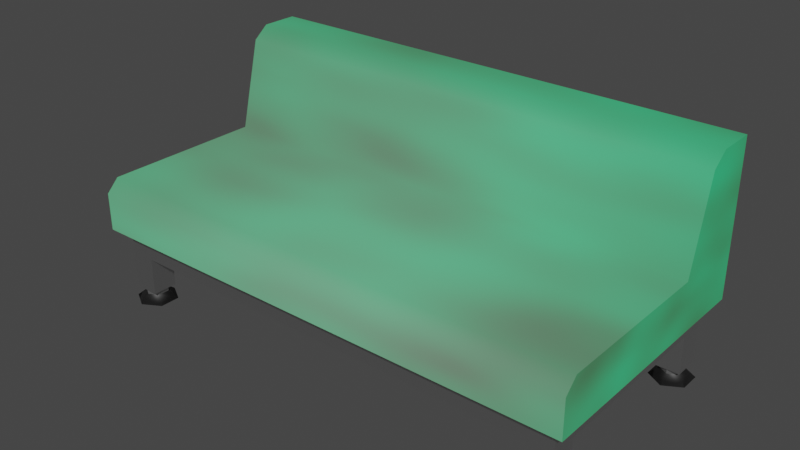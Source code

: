 # Source: blend.blend  (saved by Blender 2.93.21; exported with 4.5.12 LTS)
import bpy
from mathutils import Matrix  # noqa: F401  (used for matrix-valued properties, if any)

bpy.ops.wm.read_factory_settings(use_empty=True)
scene = bpy.context.scene
scene.name = 'Scene'

# ---- collections
col_collection = bpy.data.collections.new('Collection'); scene.collection.children.link(col_collection)

# ---- images (referenced by path relative to the original .blend; pixels are not part of the script)
import os
ASSET_DIR = os.environ.get("B2B_ASSET_DIR", "")  # directory of the original .blend (textures are referenced by path, not embedded)
HERE = os.path.dirname(os.path.abspath(__file__))  # packed textures are extracted next to this script under _unpacked/

def load_image(name, relpath, width, height, colorspace="sRGB"):
    """Load a texture the original file referenced (path relative to the .blend, or extracted next to this script)."""
    p = next((c for c in (os.path.join(HERE, relpath), os.path.join(ASSET_DIR, relpath)) if relpath and os.path.exists(c)), "")
    if p:
        img = bpy.data.images.load(p, check_existing=True)
        img.name = name
    else:  # same state as the original file: an image datablock whose file is absent (Cycles renders it pink)
        img = bpy.data.images.new(name, width, height)
        img.source = "FILE"
        img.filepath = "//" + (relpath or name)
    img.colorspace_settings.name = colorspace
    return img
img_uv_png = load_image('UV.png', 'sofa/UV.png', 1024, 1024, 'Non-Color')

# ---- materials (node trees are filled in below, after node groups)
mat_footmetal = bpy.data.materials.new('footMetal')
mat_footmetal.use_transparent_shadow = False
mat_gom = bpy.data.materials.new('gom')
mat_gom.alpha_threshold = 0.0
mat_gom.use_transparent_shadow = False
mat_gom.line_color = (0.0, 0.0, 0.0, 1.0)
mat_sofa = bpy.data.materials.new('sofa')
mat_sofa.use_transparent_shadow = False

# ---- node groups
ng_auto_smooth = bpy.data.node_groups.new('Auto Smooth', 'GeometryNodeTree')
_s = ng_auto_smooth.interface.new_socket(name='Geometry', in_out='OUTPUT', socket_type='NodeSocketGeometry')
_s = ng_auto_smooth.interface.new_socket(name='Geometry', in_out='INPUT', socket_type='NodeSocketGeometry')
_s = ng_auto_smooth.interface.new_socket(name='Angle', in_out='INPUT', socket_type='NodeSocketFloat')
_s.subtype = 'ANGLE'
_s.min_value = 0.0
_s.max_value = 3.142
ng_auto_smooth.is_modifier = True
_N = ng_auto_smooth.nodes; _L = ng_auto_smooth.links
n0 = _N.new('NodeGroupOutput'); n0.name = 'Group Output'; n0.location = (480, -100)
n1 = _N.new('NodeGroupInput'); n1.name = 'Group Input'; n1.location = (-420, -300)
n2 = _N.new('NodeGroupInput'); n2.name = 'Group Input.001'; n2.location = (-60, -100)
n3 = _N.new('GeometryNodeSetShadeSmooth'); n3.name = 'Set Shade Smooth'; n3.location = (120, -100)
n3.domain = 'EDGE'
n4 = _N.new('GeometryNodeSetShadeSmooth'); n4.name = 'Set Shade Smooth.001'; n4.location = (300, -100)
n5 = _N.new('GeometryNodeInputMeshEdgeAngle'); n5.name = 'Edge Angle'; n5.location = (-420, -220)
n6 = _N.new('GeometryNodeInputEdgeSmooth'); n6.name = 'Is Edge Smooth'; n6.location = (-60, -160)
n7 = _N.new('GeometryNodeInputShadeSmooth'); n7.name = 'Is Face Smooth'; n7.location = (-240, -340)
n8 = _N.new('FunctionNodeBooleanMath'); n8.name = 'Boolean Math'; n8.location = (-60, -220)
n9 = _N.new('FunctionNodeCompare'); n9.name = 'Compare'; n9.location = (-240, -180)
n9.operation = 'LESS_EQUAL'
_L.new(n5.outputs[0], n9.inputs[0])
_L.new(n4.outputs[0], n0.inputs[0])
_L.new(n1.outputs[1], n9.inputs[1])
_L.new(n9.outputs[0], n8.inputs[0])
_L.new(n7.outputs[0], n8.inputs[1])
_L.new(n2.outputs[0], n3.inputs[0])
_L.new(n6.outputs[0], n3.inputs[1])
_L.new(n3.outputs[0], n4.inputs[0])
_L.new(n8.outputs[0], n3.inputs[2])
n0.is_active_output = True

# ---- material node trees
mat_footmetal.use_nodes = True; mat_footmetal.node_tree.nodes.clear()
_N = mat_footmetal.node_tree.nodes; _L = mat_footmetal.node_tree.links
n0 = _N.new('ShaderNodeBsdfPrincipled'); n0.name = 'Principled BSDF'; n0.location = (10, 300)
n0.distribution = 'GGX'
n0.subsurface_method = 'BURLEY'
n0.inputs[0].default_value = (0.6267, 0.6267, 0.6267, 1.0)
n0.inputs[1].default_value = 1.0
n0.inputs[2].default_value = 0.4338
n0.inputs[3].default_value = 1.45
n0.inputs[13].default_value = 0.0
n0.inputs[27].default_value = (0.0, 0.0, 0.0, 1.0)
n0.inputs[28].default_value = 1.0
n1 = _N.new('ShaderNodeOutputMaterial'); n1.name = 'Material Output'; n1.location = (300, 300)
_L.new(n0.outputs[0], n1.inputs[0])
n1.is_active_output = True
mat_gom.use_nodes = True; mat_gom.node_tree.nodes.clear()
_N = mat_gom.node_tree.nodes; _L = mat_gom.node_tree.links
n0 = _N.new('ShaderNodeOutputMaterial'); n0.name = 'Material Output'; n0.location = (300, 300)
n1 = _N.new('ShaderNodeBsdfPrincipled'); n1.name = 'Principled BSDF'; n1.location = (10, 300)
n1.distribution = 'GGX'
n1.subsurface_method = 'BURLEY'
n1.inputs[0].default_value = (0.0, 0.0, 0.0, 1.0)
n1.inputs[2].default_value = 0.6059
n1.inputs[3].default_value = 1.45
n1.inputs[13].default_value = 1.0
n1.inputs[27].default_value = (0.0, 0.0, 0.0, 1.0)
n1.inputs[28].default_value = 1.0
_L.new(n1.outputs[0], n0.inputs[0])
n0.is_active_output = True
mat_sofa.use_nodes = True; mat_sofa.node_tree.nodes.clear()
_N = mat_sofa.node_tree.nodes; _L = mat_sofa.node_tree.links
n0 = _N.new('ShaderNodeOutputMaterial'); n0.name = 'Material Output'; n0.location = (384, 300)
n1 = _N.new('ShaderNodeBsdfPrincipled'); n1.name = 'Principled BSDF'; n1.location = (94, 300)
n1.distribution = 'GGX'
n1.subsurface_method = 'BURLEY'
n1.inputs[2].default_value = 0.4576
n1.inputs[3].default_value = 1.45
n1.inputs[13].default_value = 0.3185
n1.inputs[27].default_value = (0.0, 0.0, 0.0, 1.0)
n1.inputs[28].default_value = 1.0
n2 = _N.new('ShaderNodeTexNoise'); n2.name = 'Noise Texture'; n2.location = (-409, 14)
n2.inputs[2].default_value = 2.0
n2.inputs[3].default_value = 1.2
n2.inputs[4].default_value = 0.6833
n3 = _N.new('ShaderNodeNormalMap'); n3.name = 'Normal Map'; n3.location = (-263, 262)
n3.space = 'OBJECT'
n3.inputs[0].default_value = 0.9
n4 = _N.new('ShaderNodeTexImage'); n4.name = 'Image Texture'; n4.location = (-688, 207)
n4.image = img_uv_png
n4.interpolation = 'Smart'
n5 = _N.new('ShaderNodeMix'); n5.name = 'Mix'; n5.location = (-202, -94)
n5.data_type = 'RGBA'
n5.inputs[6].default_value = (0.009389, 0.5364, 0.2009, 1.0)
n5.inputs[7].default_value = (0.0333, 0.006436, 0.003617, 1.0)
_L.new(n1.outputs[0], n0.inputs[0])
_L.new(n2.outputs[0], n5.inputs[0])
_L.new(n4.outputs[0], n3.inputs[1])
_L.new(n3.outputs[0], n1.inputs[5])
_L.new(n5.outputs[2], n1.inputs[0])
n0.is_active_output = True

# ---- world
world_world = bpy.data.worlds.new('World'); scene.world = world_world
world_world.use_nodes = True; world_world.node_tree.nodes.clear()
_N = world_world.node_tree.nodes; _L = world_world.node_tree.links
n0 = _N.new('ShaderNodeOutputWorld'); n0.name = 'World Output'; n0.location = (300, 300)
n1 = _N.new('ShaderNodeBackground'); n1.name = 'Background'; n1.location = (10, 300)
n1.inputs[0].default_value = (0.05088, 0.05088, 0.05088, 1.0)
_L.new(n1.outputs[0], n0.inputs[0])
n0.is_active_output = True
world_world.color = (0.05088, 0.05088, 0.05088)
world_world.use_sun_shadow = False
world_world.sun_shadow_jitter_overblur = 0.0

# ---- meshes
me_cube_001 = bpy.data.meshes.new('Cube.001')
me_cube_001.from_pydata([(0.85, -0.45, 0.05), (0.85, -0.45, 0.2), (0.85, -0.35, 0.05), (0.85, -0.35, 0.2), (0.95, -0.45, 0.05), (0.95, -0.45, 0.2), (0.95, -0.35, 0.05), (0.95, -0.35, 0.2), (0.85, -0.45, 0.3), (0.85, -0.35, 0.3), (0.95, -0.45, 0.3), (0.95, -0.35, 0.3), (0.85, 0.0, 0.2), (0.95, 0.0, 0.2), (0.85, 0.0, 0.3), (0.95, 0.0, 0.3), (0.0, -0.45, 0.2), (0.0, -0.35, 0.2), (0.0, -0.45, 0.3), (0.0, -0.35, 0.3), (0.85, -0.05, 0.3), (0.85, -0.05, 0.2), (0.95, -0.05, 0.2), (0.95, -0.05, 0.3), (0.0, 0.0, 0.2), (0.0, 0.0, 0.3), (0.0, -0.05, 0.3), (0.0, -0.05, 0.2), (0.9709, -0.359, -3.725e-09), (0.9, -0.3181, -3.725e-09), (0.9, -0.355, 0.03), (0.9, -0.355, 0.1), (0.939, -0.3775, 0.03), (0.939, -0.3775, 0.1), (0.939, -0.4225, 0.03), (0.939, -0.4225, 0.1), (0.9, -0.445, 0.03), (0.9, -0.445, 0.1), (0.861, -0.4225, 0.03), (0.861, -0.4225, 0.1), (0.861, -0.3775, 0.03), (0.861, -0.3775, 0.1), (0.9709, -0.441, -3.725e-09), (0.9, -0.4819, -3.725e-09), (0.8291, -0.441, -3.725e-09), (0.8291, -0.359, -3.725e-09), (0.05, -0.05, 0.2), (0.05, 0.0, 0.2), (0.05, 0.0, 0.3), (0.05, -0.05, 0.3), (0.05, -0.35, 0.2), (0.05, -0.35, 0.3), (0.05, -0.45, 0.3), (0.05, -0.45, 0.2)], [], [(0, 1, 3, 2), (2, 3, 7, 6), (6, 7, 5, 4), (4, 5, 1, 0), (2, 6, 4, 0), (1, 5, 10, 8), (11, 9, 8, 10), (47, 46, 27, 24), (5, 7, 11, 10), (51, 49, 26, 19), (22, 21, 12, 13), (23, 22, 13, 15), (20, 23, 15, 14), (52, 51, 19, 18), (53, 52, 18, 16), (50, 53, 16, 17), (9, 11, 23, 20), (11, 7, 22, 23), (7, 3, 21, 22), (3, 9, 20, 21), (49, 48, 25, 26), (46, 49, 51, 50), (30, 32, 28, 29), (30, 31, 33, 32), (38, 40, 45, 44), (32, 33, 35, 34), (40, 30, 29, 45), (34, 35, 37, 36), (36, 38, 44, 43), (36, 37, 39, 38), (33, 31, 41, 39, 37, 35), (29, 28, 42, 43, 44, 45), (38, 39, 41, 40), (32, 34, 42, 28), (40, 41, 31, 30), (34, 36, 43, 42), (21, 20, 49, 46), (20, 14, 48, 49), (12, 21, 46, 47), (3, 1, 53, 50), (1, 8, 52, 53), (8, 9, 51, 52), (9, 3, 50, 51), (27, 46, 50, 17)])
me_cube_001.polygons.foreach_set('use_smooth', [0, 0, 0, 0, 0, 0, 0, 0, 0, 0, 0, 0, 0, 0, 0, 0, 0, 0, 0, 0, 0, 0, 1, 0, 1, 0, 1, 0, 1, 0, 0, 1, 0, 1, 0, 1, 0, 0, 0, 0, 0, 0, 0, 0])
me_cube_001.polygons.foreach_set('material_index', [0, 0, 0, 0, 0, 0, 0, 0, 0, 0, 0, 0, 0, 0, 0, 0, 0, 0, 0, 0, 0, 0, 1, 0, 1, 0, 1, 0, 1, 0, 0, 1, 0, 1, 0, 1, 0, 0, 0, 0, 0, 0, 0, 0])
_uv = me_cube_001.uv_layers.new(name='UVMap')
_uv.uv.foreach_set('vector', [0.375, 0.0, 0.625, 0.0, 0.625, 0.25, 0.375, 0.25, 0.375, 0.25, 0.625, 0.25, 0.625, 0.5, 0.375, 0.5, 0.375, 0.5, 0.625, 0.5, 0.625, 0.75, 0.375, 0.75, 0.375, 0.75, 0.625, 0.75, 0.625, 1.0, 0.375, 1.0, 0.125, 0.5, 0.375, 0.5, 0.375, 0.75, 0.125, 0.75, 0.625, 1.0, 0.625, 0.75, 0.625, 0.75, 0.625, 1.0, 0.625, 0.5, 0.875, 0.5, 0.875, 0.75, 0.625, 0.75, 0.625, 0.25, 0.625, 0.25, 0.625, 0.25, 0.625, 0.25, 0.625, 0.75, 0.625, 0.5, 0.625, 0.5, 0.625, 0.75, 0.875, 0.5, 0.625, 0.25, 0.875, 0.5, 0.875, 0.5, 0.625, 0.5, 0.625, 0.25, 0.625, 0.25, 0.625, 0.5, 0.625, 0.5, 0.625, 0.5, 0.625, 0.5, 0.625, 0.5, 0.875, 0.5, 0.625, 0.5, 0.625, 0.5, 0.875, 0.5, 0.875, 0.75, 0.875, 0.5, 0.875, 0.5, 0.875, 0.75, 0.625, 1.0, 0.625, 1.0, 0.625, 1.0, 0.625, 1.0, 0.625, 0.25, 0.625, 0.0, 0.625, 0.0, 0.625, 0.25, 0.875, 0.5, 0.625, 0.5, 0.625, 0.5, 0.875, 0.5, 0.625, 0.5, 0.625, 0.5, 0.625, 0.5, 0.625, 0.5, 0.625, 0.5, 0.625, 0.25, 0.625, 0.25, 0.625, 0.5, 0.625, 0.25, 0.625, 0.25, 0.625, 0.25, 0.625, 0.25, 0.875, 0.5, 0.875, 0.5, 0.875, 0.5, 0.875, 0.5, 0.625, 0.25, 0.625, 0.25, 0.875, 0.5, 0.625, 0.25, 1.0, 0.5, 0.8333, 0.5, 0.8333, 0.5, 1.0, 0.5, 1.0, 0.5, 1.0, 1.0, 0.8333, 1.0, 0.8333, 0.5, 0.3333, 0.5, 0.1667, 0.5, 0.1667, 0.5, 0.3333, 0.5, 0.8333, 0.5, 0.8333, 1.0, 0.6667, 1.0, 0.6667, 0.5, 0.1667, 0.5, -8.941e-08, 0.5, -8.941e-08, 0.5, 0.1667, 0.5, 0.6667, 0.5, 0.6667, 1.0, 0.5, 1.0, 0.5, 0.5, 0.5, 0.5, 0.3333, 0.5, 0.3333, 0.5, 0.5, 0.5, 0.5, 0.5, 0.5, 1.0, 0.3333, 1.0, 0.3333, 0.5, 0.4578, 0.37, 0.25, 0.49, 0.04215, 0.37, 0.04215, 0.13, 0.25, 0.01, 0.4578, 0.13, 0.75, 0.49, 0.9578, 0.37, 0.9578, 0.13, 0.75, 0.01, 0.5422, 0.13, 0.5422, 0.37, 0.3333, 0.5, 0.3333, 1.0, 0.1667, 1.0, 0.1667, 0.5, 0.8333, 0.5, 0.6667, 0.5, 0.6667, 0.5, 0.8333, 0.5, 0.1667, 0.5, 0.1667, 1.0, -8.941e-08, 1.0, -8.941e-08, 0.5, 0.6667, 0.5, 0.5, 0.5, 0.5, 0.5, 0.6667, 0.5, 0.625, 0.25, 0.625, 0.25, 0.625, 0.25, 0.625, 0.25, 0.875, 0.5, 0.875, 0.5, 0.875, 0.5, 0.875, 0.5, 0.625, 0.25, 0.625, 0.25, 0.625, 0.25, 0.625, 0.25, 0.625, 0.25, 0.625, 0.0, 0.625, 0.0, 0.625, 0.25, 0.625, 1.0, 0.625, 1.0, 0.625, 1.0, 0.625, 1.0, 0.875, 0.75, 0.875, 0.5, 0.875, 0.5, 0.875, 0.75, 0.625, 0.25, 0.625, 0.25, 0.625, 0.25, 0.625, 0.25, 0.625, 0.25, 0.625, 0.25, 0.625, 0.25, 0.625, 0.25])
me_cube_001.materials.append(mat_footmetal)
me_cube_001.materials.append(mat_gom)
me_cube_001.use_remesh_fix_poles = True
me_cube_001.use_remesh_preserve_attributes = False
me_cube_001.update()
me_cube_002 = bpy.data.meshes.new('Cube.002')
me_cube_002.from_pydata([(1.0, 0.2, 0.5), (1.0, 0.2, 0.3), (1.0, -0.5, 0.3), (1.0, 0.5, 0.3), (1.0, 0.5, 0.5), (1.0, 0.5, 0.9), (1.0, 0.35, 0.9), (1.0, 0.2879, 0.8515), (1.0, -0.45, 0.5), (1.0, -0.5, 0.45), (-1.0, 0.2, 0.5), (-1.0, 0.2, 0.3), (-1.0, -0.5, 0.3), (-1.0, 0.5, 0.3), (-1.0, 0.5, 0.5), (-1.0, 0.5, 0.9), (-1.0, 0.35, 0.9), (-1.0, 0.2879, 0.8515), (-1.0, -0.45, 0.5), (-1.0, -0.5, 0.45)], [], [(3, 4, 0, 1), (1, 0, 8, 9, 2), (18, 8, 0, 10), (0, 4, 5, 6, 7), (3, 13, 14, 4), (5, 15, 16, 6), (18, 19, 9, 8), (13, 11, 10, 14), (11, 12, 19, 18, 10), (7, 17, 10, 0), (10, 17, 16, 15, 14), (6, 16, 17, 7), (5, 4, 14, 15), (2, 9, 19, 12), (1, 2, 12, 11), (3, 1, 11, 13)])
me_cube_002.polygons.foreach_set('use_smooth', [True] * 16)
_uv = me_cube_002.uv_layers.new(name='UVMap')
_uv.uv.foreach_set('vector', [0.8125, 0.6443, 0.875, 0.6443, 0.875, 0.7381, 0.8125, 0.7381, 0.8125, 0.7381, 0.875, 0.7381, 0.875, 0.9412, 0.8594, 0.9568, 0.8125, 0.9568, 0.1875, 0.06897, 0.8125, 0.06897, 0.8125, 0.2721, 0.1875, 0.2721, 0.875, 0.7381, 0.875, 0.6443, 1.0, 0.6443, 1.0, 0.6912, 0.9848, 0.7106, 0.8125, 0.6443, 0.1875, 0.6443, 0.1875, 0.5818, 0.8125, 0.5818, 0.8125, 0.4568, 0.1875, 0.4568, 0.1875, 0.41, 0.8125, 0.41, 0.1875, 0.06897, 0.1875, 0.04687, 0.8125, 0.04688, 0.8125, 0.06897, 0.1875, 0.6443, 0.1875, 0.7381, 0.125, 0.7381, 0.125, 0.6443, 0.1875, 0.7381, 0.1875, 0.9568, 0.1406, 0.9568, 0.125, 0.9412, 0.125, 0.7381, 0.8125, 0.3853, 0.1875, 0.3853, 0.1875, 0.2721, 0.8125, 0.2721, 0.125, 0.7381, 0.01516, 0.7106, 0.0, 0.6912, 0.0, 0.6443, 0.125, 0.6443, 0.8125, 0.41, 0.1875, 0.41, 0.1875, 0.3853, 0.8125, 0.3853, 0.8125, 0.4568, 0.8125, 0.5818, 0.1875, 0.5818, 0.1875, 0.4568, 0.8125, 8.88e-07, 0.8125, 0.04688, 0.1875, 0.04687, 0.1875, 0.0, 0.8125, 0.7381, 0.8125, 0.9568, 0.1875, 0.9568, 0.1875, 0.7381, 0.8125, 0.6443, 0.8125, 0.7381, 0.1875, 0.7381, 0.1875, 0.6443])
me_cube_002.materials.append(mat_sofa)
me_cube_002.use_remesh_fix_poles = True
me_cube_002.use_remesh_preserve_attributes = False
me_cube_002.update()

# ---- objects
ob_foot = bpy.data.objects.new('foot', me_cube_001)
ob_yawa = bpy.data.objects.new('yawa', me_cube_002)

# ---- transforms, parenting, visibility, modifiers, constraints
ob_foot.location = (0.0, 0.0, 0.0)
_m = ob_foot.modifiers.new('Mirror', 'MIRROR')
_m.use_axis = (True, True, False)
ob_yawa.location = (0.0, 0.0, 0.0)
_m = ob_yawa.modifiers.new('Auto Smooth', 'NODES')
_m.node_group = ng_auto_smooth
_gi = [s.identifier for s in ng_auto_smooth.interface.items_tree if s.item_type == 'SOCKET' and s.in_out == 'INPUT']
_m[_gi[1]] = 1.489  # Angle

# ---- collection membership
col_collection.objects.link(ob_foot)
col_collection.objects.link(ob_yawa)

# ---- scene / render settings (as saved in the file)
scene.frame_start = 1; scene.frame_end = 250; scene.frame_set(1)
scene.render.engine = 'BLENDER_EEVEE_NEXT'
scene.cycles.use_denoising = False
scene.cycles.samples = 128
scene.cycles.sampling_pattern = 'TABULATED_SOBOL'
scene.cycles.use_adaptive_sampling = False
scene.cycles.use_light_tree = False
scene.view_settings.view_transform = 'Filmic'
bpy.context.view_layer.update()

# ---- added for rendering (the .blend has no active camera and no usable light): camera, sun
cam_auto = bpy.data.cameras.new('AutoCamera')
cam_auto.lens = 50.0
cam_auto.sensor_width = 36.0
cam_auto.clip_end = 1000.0
ob_auto_camera = bpy.data.objects.new('AutoCamera', cam_auto)
scene.collection.objects.link(ob_auto_camera)
ob_auto_camera.location = (2.23016, -2.67619, 2.23412)
ob_auto_camera.rotation_euler = (1.09748, -7.21219e-08, 0.694738)
scene.camera = ob_auto_camera
light_auto_sun = bpy.data.lights.new('AutoSun', 'SUN')
light_auto_sun.energy = 3.0
light_auto_sun.angle = 0.0523599
ob_auto_sun = bpy.data.objects.new('AutoSun', light_auto_sun)
scene.collection.objects.link(ob_auto_sun)
ob_auto_sun.rotation_euler = (0.872665, 0.174533, 0.523599)
bpy.context.view_layer.update()
